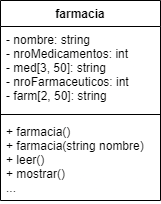

The diagram above was exported from draw.io. Its source (the exported page's mxGraphModel, read from the mxfile embedded in the PNG):
<mxGraphModel dx="744" dy="426" grid="1" gridSize="10" guides="1" tooltips="1" connect="1" arrows="1" fold="1" page="1" pageScale="1" pageWidth="827" pageHeight="1169" math="0" shadow="0">
  <root>
    <mxCell id="0" />
    <mxCell id="1" parent="0" />
    <mxCell id="YhLU2H-ZNpwoSZlrvzIp-1" value="farmacia" style="swimlane;fontStyle=1;align=center;verticalAlign=top;childLayout=stackLayout;horizontal=1;startSize=26;horizontalStack=0;resizeParent=1;resizeParentMax=0;resizeLast=0;collapsible=1;marginBottom=0;" vertex="1" parent="1">
      <mxGeometry x="200" y="750" width="160" height="200" as="geometry" />
    </mxCell>
    <mxCell id="YhLU2H-ZNpwoSZlrvzIp-2" value="- nombre: string&#10;- nroMedicamentos: int&#10;- med[3, 50]: string&#10;- nroFarmaceuticos: int&#10;- farm[2, 50]: string" style="text;strokeColor=none;fillColor=none;align=left;verticalAlign=top;spacingLeft=4;spacingRight=4;overflow=hidden;rotatable=0;points=[[0,0.5],[1,0.5]];portConstraint=eastwest;" vertex="1" parent="YhLU2H-ZNpwoSZlrvzIp-1">
      <mxGeometry y="26" width="160" height="84" as="geometry" />
    </mxCell>
    <mxCell id="YhLU2H-ZNpwoSZlrvzIp-3" value="" style="line;strokeWidth=1;fillColor=none;align=left;verticalAlign=middle;spacingTop=-1;spacingLeft=3;spacingRight=3;rotatable=0;labelPosition=right;points=[];portConstraint=eastwest;" vertex="1" parent="YhLU2H-ZNpwoSZlrvzIp-1">
      <mxGeometry y="110" width="160" height="8" as="geometry" />
    </mxCell>
    <mxCell id="YhLU2H-ZNpwoSZlrvzIp-4" value="+ farmacia()&#10;+ farmacia(string nombre)&#10;+ leer()&#10;+ mostrar()&#10;..." style="text;strokeColor=none;fillColor=none;align=left;verticalAlign=top;spacingLeft=4;spacingRight=4;overflow=hidden;rotatable=0;points=[[0,0.5],[1,0.5]];portConstraint=eastwest;" vertex="1" parent="YhLU2H-ZNpwoSZlrvzIp-1">
      <mxGeometry y="118" width="160" height="82" as="geometry" />
    </mxCell>
  </root>
</mxGraphModel>